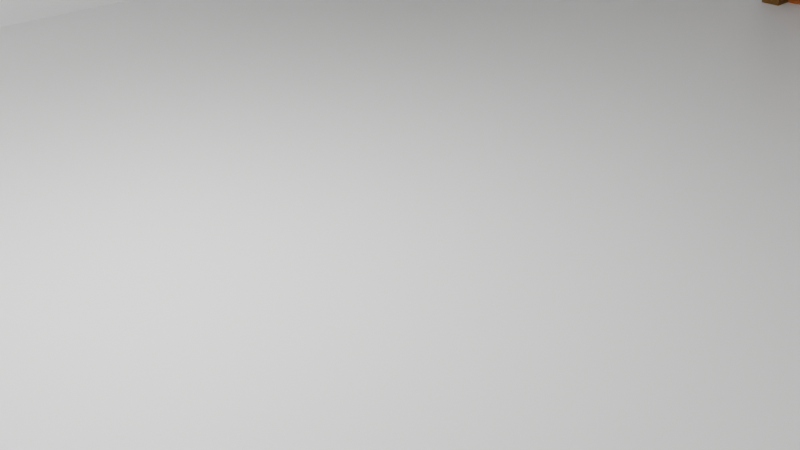# Source: PlayArea_Office_.blend  (saved by Blender 3.0.42; exported with 4.5.12 LTS)
import bpy
from mathutils import Matrix  # noqa: F401  (used for matrix-valued properties, if any)

bpy.ops.wm.read_factory_settings(use_empty=True)
scene = bpy.context.scene
scene.name = 'Scene'

# ---- collections
col_collection = bpy.data.collections.new('Collection'); scene.collection.children.link(col_collection)

# ---- materials (node trees are filled in below, after node groups)
mat_material = bpy.data.materials.new('Material')
mat_material.alpha_threshold = 0.0
mat_material.use_transparent_shadow = False
mat_material.diffuse_color = (1.0, 1.0, 1.0, 1.0)
mat_material.line_color = (0.0, 0.0, 0.0, 1.0)
mat_material_002 = bpy.data.materials.new('Material.002')
mat_material_002.use_raytrace_refraction = True
mat_material_002.use_screen_refraction = True
mat_material_002.thickness_mode = 'SLAB'
mat_material_002.roughness = 0.2687
mat_material_003 = bpy.data.materials.new('Material.003')
mat_material_003.use_raytrace_refraction = True
mat_material_003.use_screen_refraction = True
mat_material_003.thickness_mode = 'SLAB'
mat_material_003.roughness = 0.2687
mat_material_004 = bpy.data.materials.new('Material.004')
mat_material_004.use_raytrace_refraction = True
mat_material_004.use_screen_refraction = True
mat_material_004.thickness_mode = 'SLAB'
mat_material_004.roughness = 0.2687
mat_knob2 = bpy.data.materials.new('Knob2')
mat_knob2.use_transparent_shadow = False
mat_knob2.roughness = 0.5
mat_knob1 = bpy.data.materials.new('Knob1')
mat_knob1.use_transparent_shadow = False
mat_knob1.roughness = 0.5
mat_door = bpy.data.materials.new('Door')
mat_door.use_transparent_shadow = False
mat_door.diffuse_color = (0.305, 0.07036, 0.0, 1.0)
mat_door.roughness = 0.5
mat_door_border = bpy.data.materials.new('Door Border')
mat_door_border.use_transparent_shadow = False
mat_door_border.diffuse_color = (0.1301, 0.05613, 0.0006071, 1.0)
mat_door_border.roughness = 0.5

# ---- material node trees
mat_material.use_nodes = True; mat_material.node_tree.nodes.clear()
_N = mat_material.node_tree.nodes; _L = mat_material.node_tree.links
n0 = _N.new('ShaderNodeOutputMaterial'); n0.name = 'Material Output'; n0.location = (300, 300)
n1 = _N.new('ShaderNodeBsdfPrincipled'); n1.name = 'Principled BSDF'; n1.location = (10, 300)
n1.distribution = 'GGX'
n1.subsurface_method = 'RANDOM_WALK_SKIN'
n1.inputs[2].default_value = 0.4587
n1.inputs[3].default_value = 1.45
n1.inputs[27].default_value = (0.0, 0.0, 0.0, 1.0)
n1.inputs[28].default_value = 1.0
_L.new(n1.outputs[0], n0.inputs[0])
n0.is_active_output = True
mat_material_002.use_nodes = True; mat_material_002.node_tree.nodes.clear()
_N = mat_material_002.node_tree.nodes; _L = mat_material_002.node_tree.links
n0 = _N.new('ShaderNodeOutputMaterial'); n0.name = 'Material Output'; n0.location = (300, 300)
n0.target = 'CYCLES'
n1 = _N.new('ShaderNodeBsdfGlass'); n1.name = 'Glass BSDF'; n1.location = (10, 300)
n1.distribution = 'BECKMANN'
n1.inputs[0].default_value = (1.0, 0.9989, 0.9305, 1.0)
n1.inputs[1].default_value = 0.1101
n1.inputs[2].default_value = 1.45
n2 = _N.new('ShaderNodeOutputMaterial'); n2.name = 'Material Output.001'; n2.location = (0, 0)
n2.target = 'EEVEE'
n3 = _N.new('ShaderNodeMixShader'); n3.name = 'Mix Shader'; n3.location = (0, 0)
n3.label = 'Disable Shadow'
n3.hide = True
n4 = _N.new('ShaderNodeLightPath'); n4.name = 'Light Path'; n4.location = (0, 0)
n4.hide = True
n5 = _N.new('ShaderNodeBsdfTransparent'); n5.name = 'Transparent BSDF'; n5.location = (0, 0)
n5.hide = True
_L.new(n1.outputs[0], n0.inputs[0])
_L.new(n1.outputs[0], n3.inputs[1])
_L.new(n3.outputs[0], n2.inputs[0])
_L.new(n4.outputs[1], n3.inputs[0])
_L.new(n5.outputs[0], n3.inputs[2])
n0.is_active_output = True
mat_material_003.use_nodes = True; mat_material_003.node_tree.nodes.clear()
_N = mat_material_003.node_tree.nodes; _L = mat_material_003.node_tree.links
n0 = _N.new('ShaderNodeOutputMaterial'); n0.name = 'Material Output'; n0.location = (300, 300)
n0.target = 'CYCLES'
n1 = _N.new('ShaderNodeBsdfGlass'); n1.name = 'Glass BSDF'; n1.location = (10, 300)
n1.distribution = 'BECKMANN'
n1.inputs[0].default_value = (1.0, 0.9989, 0.9305, 1.0)
n1.inputs[1].default_value = 0.1101
n1.inputs[2].default_value = 1.45
n2 = _N.new('ShaderNodeOutputMaterial'); n2.name = 'Material Output.001'; n2.location = (0, 0)
n2.target = 'EEVEE'
n3 = _N.new('ShaderNodeMixShader'); n3.name = 'Mix Shader'; n3.location = (0, 0)
n3.label = 'Disable Shadow'
n3.hide = True
n4 = _N.new('ShaderNodeLightPath'); n4.name = 'Light Path'; n4.location = (0, 0)
n4.hide = True
n5 = _N.new('ShaderNodeBsdfTransparent'); n5.name = 'Transparent BSDF'; n5.location = (0, 0)
n5.hide = True
_L.new(n1.outputs[0], n0.inputs[0])
_L.new(n1.outputs[0], n3.inputs[1])
_L.new(n3.outputs[0], n2.inputs[0])
_L.new(n4.outputs[1], n3.inputs[0])
_L.new(n5.outputs[0], n3.inputs[2])
n0.is_active_output = True
mat_material_004.use_nodes = True; mat_material_004.node_tree.nodes.clear()
_N = mat_material_004.node_tree.nodes; _L = mat_material_004.node_tree.links
n0 = _N.new('ShaderNodeOutputMaterial'); n0.name = 'Material Output'; n0.location = (300, 300)
n0.target = 'CYCLES'
n1 = _N.new('ShaderNodeBsdfGlass'); n1.name = 'Glass BSDF'; n1.location = (10, 300)
n1.distribution = 'BECKMANN'
n1.inputs[0].default_value = (1.0, 0.9989, 0.9305, 1.0)
n1.inputs[1].default_value = 0.1101
n1.inputs[2].default_value = 1.45
n2 = _N.new('ShaderNodeOutputMaterial'); n2.name = 'Material Output.001'; n2.location = (0, 0)
n2.target = 'EEVEE'
n3 = _N.new('ShaderNodeMixShader'); n3.name = 'Mix Shader'; n3.location = (0, 0)
n3.label = 'Disable Shadow'
n3.hide = True
n4 = _N.new('ShaderNodeLightPath'); n4.name = 'Light Path'; n4.location = (0, 0)
n4.hide = True
n5 = _N.new('ShaderNodeBsdfTransparent'); n5.name = 'Transparent BSDF'; n5.location = (0, 0)
n5.hide = True
_L.new(n1.outputs[0], n0.inputs[0])
_L.new(n1.outputs[0], n3.inputs[1])
_L.new(n3.outputs[0], n2.inputs[0])
_L.new(n4.outputs[1], n3.inputs[0])
_L.new(n5.outputs[0], n3.inputs[2])
n0.is_active_output = True
mat_knob2.use_nodes = True; mat_knob2.node_tree.nodes.clear()
_N = mat_knob2.node_tree.nodes; _L = mat_knob2.node_tree.links
n0 = _N.new('ShaderNodeBsdfPrincipled'); n0.name = 'Principled BSDF'; n0.location = (10, 300)
n0.distribution = 'GGX'
n0.subsurface_method = 'RANDOM_WALK_SKIN'
n0.inputs[3].default_value = 1.45
n0.inputs[27].default_value = (0.0, 0.0, 0.0, 1.0)
n0.inputs[28].default_value = 1.0
n1 = _N.new('ShaderNodeOutputMaterial'); n1.name = 'Material Output'; n1.location = (300, 300)
n2 = _N.new('ShaderNodeNormalMap'); n2.name = 'Normal Map'; n2.location = (-300, -300)
n2.label = 'Normal/Map'
n2.inputs[0].default_value = 0.0
_L.new(n0.outputs[0], n1.inputs[0])
_L.new(n2.outputs[0], n0.inputs[5])
n1.is_active_output = True
mat_knob1.use_nodes = True; mat_knob1.node_tree.nodes.clear()
_N = mat_knob1.node_tree.nodes; _L = mat_knob1.node_tree.links
n0 = _N.new('ShaderNodeBsdfPrincipled'); n0.name = 'Principled BSDF'; n0.location = (10, 300)
n0.distribution = 'GGX'
n0.subsurface_method = 'RANDOM_WALK_SKIN'
n0.inputs[3].default_value = 1.45
n0.inputs[27].default_value = (0.0, 0.0, 0.0, 1.0)
n0.inputs[28].default_value = 1.0
n1 = _N.new('ShaderNodeOutputMaterial'); n1.name = 'Material Output'; n1.location = (300, 300)
n2 = _N.new('ShaderNodeNormalMap'); n2.name = 'Normal Map'; n2.location = (-300, -300)
n2.label = 'Normal/Map'
n2.inputs[0].default_value = 0.0
_L.new(n0.outputs[0], n1.inputs[0])
_L.new(n2.outputs[0], n0.inputs[5])
n1.is_active_output = True
mat_door.use_nodes = True; mat_door.node_tree.nodes.clear()
_N = mat_door.node_tree.nodes; _L = mat_door.node_tree.links
n0 = _N.new('ShaderNodeBsdfPrincipled'); n0.name = 'Principled BSDF'; n0.location = (10, 300)
n0.distribution = 'GGX'
n0.subsurface_method = 'RANDOM_WALK_SKIN'
n0.inputs[0].default_value = (0.305, 0.07036, 0.0, 1.0)
n0.inputs[3].default_value = 1.45
n0.inputs[27].default_value = (0.0, 0.0, 0.0, 1.0)
n0.inputs[28].default_value = 1.0
n1 = _N.new('ShaderNodeOutputMaterial'); n1.name = 'Material Output'; n1.location = (300, 300)
n2 = _N.new('ShaderNodeNormalMap'); n2.name = 'Normal Map'; n2.location = (-300, -300)
n2.label = 'Normal/Map'
n2.inputs[0].default_value = 0.0
_L.new(n0.outputs[0], n1.inputs[0])
_L.new(n2.outputs[0], n0.inputs[5])
n1.is_active_output = True
mat_door_border.use_nodes = True; mat_door_border.node_tree.nodes.clear()
_N = mat_door_border.node_tree.nodes; _L = mat_door_border.node_tree.links
n0 = _N.new('ShaderNodeBsdfPrincipled'); n0.name = 'Principled BSDF'; n0.location = (10, 300)
n0.distribution = 'GGX'
n0.subsurface_method = 'RANDOM_WALK_SKIN'
n0.inputs[0].default_value = (0.1301, 0.05613, 0.0006071, 1.0)
n0.inputs[3].default_value = 1.45
n0.inputs[27].default_value = (0.0, 0.0, 0.0, 1.0)
n0.inputs[28].default_value = 1.0
n1 = _N.new('ShaderNodeOutputMaterial'); n1.name = 'Material Output'; n1.location = (300, 300)
n2 = _N.new('ShaderNodeNormalMap'); n2.name = 'Normal Map'; n2.location = (-300, -300)
n2.label = 'Normal/Map'
n2.inputs[0].default_value = 0.0
_L.new(n0.outputs[0], n1.inputs[0])
_L.new(n2.outputs[0], n0.inputs[5])
n1.is_active_output = True

# ---- world
world_world = bpy.data.worlds.new('World'); scene.world = world_world
world_world.use_nodes = True; world_world.node_tree.nodes.clear()
_N = world_world.node_tree.nodes; _L = world_world.node_tree.links
n0 = _N.new('ShaderNodeOutputWorld'); n0.name = 'World Output'; n0.location = (300, 300)
n1 = _N.new('ShaderNodeBackground'); n1.name = 'Background'; n1.location = (10, 300)
n1.inputs[0].default_value = (0.05088, 0.05088, 0.05088, 1.0)
_L.new(n1.outputs[0], n0.inputs[0])
n0.is_active_output = True
world_world.color = (0.05088, 0.05088, 0.05088)
world_world.use_sun_shadow = False
world_world.sun_shadow_jitter_overblur = 0.0

# ---- cameras
cam_camera = bpy.data.cameras.new('Camera')
cam_camera.clip_end = 100.0
cam_camera.ortho_scale = 7.314

# ---- lights
light_light = bpy.data.lights.new('Light', 'POINT')
light_light.transmission_factor = 0.0
light_light.energy = 1000.0
light_light.shadow_soft_size = 0.1
light_light.shadow_maximum_resolution = 0.006
light_light.use_absolute_resolution = True

# ---- meshes
me_cube = bpy.data.meshes.new('Cube')
me_cube.from_pydata([(1.0, 1.0, 1.0), (1.0, 1.0, -1.0), (1.0, -1.0, 1.0), (1.0, -1.0, -1.0), (-1.0, 1.0, 1.0), (-1.0, 1.0, -1.0), (-1.0, -1.0, 1.0), (-1.0, -1.0, -1.0), (-1.0, -0.9467, -1.0), (1.0, -0.9467, 1.0), (-1.0, -0.9467, 1.0), (1.0, -0.9467, -1.0), (-1.0, 0.944, 1.0), (1.0, 0.944, -1.0), (-1.0, 0.944, -1.0), (1.0, 0.944, 1.0), (0.9364, 1.0, -1.0), (0.9364, -1.0, 1.0), (0.9364, -1.0, -1.0), (0.9364, 1.0, 1.0), (0.9364, -0.9467, -1.0), (0.9364, -0.9467, 1.0), (0.9364, 0.944, 1.0), (0.9364, 0.944, -1.0), (-0.9272, 1.0, -1.0), (-0.9272, -1.0, 1.0), (-0.9272, -0.9467, -1.0), (-0.9272, 0.944, -1.0), (-0.9272, -1.0, -1.0), (-0.9272, 1.0, 1.0), (-0.9272, -0.9467, 1.0), (-0.9272, 0.944, 1.0), (-1.0, -0.9467, -1.0), (-1.0, -1.0, -1.0), (-0.9272, 1.0, -1.0), (-1.0, 1.0, -1.0), (0.9364, -1.0, -1.0), (1.0, -1.0, -1.0), (1.0, 0.944, -1.0), (1.0, 1.0, -1.0), (-1.0, 0.944, -1.0), (1.0, -0.9467, -1.0), (-0.9272, -0.9467, -1.0), (-0.9272, 0.944, -1.0), (0.9364, 1.0, -1.0), (-0.9272, -1.0, -1.0), (0.9364, -0.9467, -1.0), (0.9364, 0.944, -1.0), (-1.0, -0.9467, -56.39), (-1.0, -1.0, -56.39), (-0.9272, 1.0, -56.39), (-1.0, 1.0, -56.39), (0.9364, -1.0, -56.39), (1.0, -1.0, -56.39), (1.0, 0.944, -56.39), (1.0, 1.0, -56.39), (-1.0, 0.944, -56.39), (1.0, -0.9467, -56.39), (-0.9272, -0.9467, -56.39), (-0.9272, 0.944, -56.39), (0.9364, 1.0, -56.39), (-0.9272, -1.0, -56.39), (0.9364, -0.9467, -56.39), (0.9364, 0.944, -56.39), (-1.0, -1.0, -53.44), (-1.0, -0.9467, -53.44), (1.0, 0.944, -53.44), (1.0, -0.9467, -53.44), (-1.0, 1.0, -53.44), (-1.0, 0.944, -53.44), (-0.9272, 1.0, -53.44), (0.9364, -1.0, -53.44), (1.0, -1.0, -53.44), (0.9364, 1.0, -53.44), (1.0, 1.0, -53.44), (-0.9272, -1.0, -53.44), (-1.0, -1.0, -46.68), (1.0, 0.944, -46.68), (-1.0, 0.944, -46.68), (1.0, -1.0, -46.68), (-1.0, -0.9467, -46.68), (1.0, -0.9467, -46.68), (-1.0, 1.0, -46.68), (-0.9272, 1.0, -46.68), (0.9364, -1.0, -46.68), (0.9364, 1.0, -46.68), (1.0, 1.0, -46.68), (-0.9272, -1.0, -46.68), (-1.0, -1.0, -25.68), (1.0, 0.944, -25.68), (-1.0, 0.944, -25.68), (1.0, -1.0, -25.68), (-1.0, -0.9467, -25.68), (1.0, -0.9467, -25.68), (-1.0, 1.0, -25.68), (-0.9272, 1.0, -25.68), (0.9364, -1.0, -25.68), (0.9364, 1.0, -25.68), (1.0, 1.0, -25.68), (-0.9272, -1.0, -25.68), (-0.9272, -1.0, -25.68), (-1.0, -1.0, -25.68), (1.0, -0.9467, -25.68), (1.0, -1.0, -25.68), (-1.0, 0.944, -25.68), (-1.0, 1.0, -25.68), (0.9364, 1.0, -25.68), (1.0, 1.0, -25.68), (1.0, 0.944, -25.68), (-1.0, -0.9467, -25.68), (0.9364, -0.9467, -25.68), (0.9364, 0.944, -25.68), (0.9364, -1.0, -25.68), (-0.9272, 1.0, -25.68), (-0.9272, -0.9467, -25.68), (-0.9272, 0.944, -25.68), (-1.0, -0.9467, -53.44), (-1.0, -0.9467, -56.39), (-1.0, -1.0, -56.39), (-1.0, 0.944, -56.39), (-1.0, 1.0, -56.39), (-1.0, 1.0, -53.44), (-1.0, -1.0, -53.44), (-1.0, 0.944, -53.44), (0.9974, -0.9467, -53.44), (0.9974, -0.9467, -56.39), (0.9974, -1.0, -56.39), (0.9974, 0.944, -56.39), (0.9974, 1.0, -56.39), (0.9974, 1.0, -53.44), (0.9974, -1.0, -53.44), (0.9974, 0.944, -53.44), (-0.9285, -0.9467, -46.68), (-0.9285, -0.9467, -53.44), (-0.9285, 1.0, -46.68), (-0.9285, 1.0, -53.44), (-0.9285, 0.944, -53.44), (-0.9285, -1.0, -53.44), (-0.9285, -1.0, -46.68), (-0.9285, 0.944, -46.68), (-0.9272, 0.9451, -46.68), (-0.9272, 0.9451, -53.44), (0.9364, 0.9451, -46.68), (0.9364, 0.9451, -53.44), (1.0, 0.9451, -46.68), (1.0, 0.9451, -53.44), (0.9375, -0.9467, -46.68), (0.9375, -0.9467, -53.44), (0.9375, -1.0, -53.44), (0.9375, 0.944, -53.44), (0.9375, 0.944, -46.68), (0.9375, -1.0, -46.68), (0.9364, -0.9481, -46.68), (0.9364, -0.9481, -53.44), (-0.9272, -0.9481, -46.68), (-0.9272, -0.9481, -53.44), (0.9364, 1.0, -46.73), (1.0, 1.0, -46.73), (1.0, 0.944, -46.73), (0.9364, 0.944, -46.73), (1.0, -0.9467, -46.76), (1.0, -1.0, -46.76), (0.9364, -0.9467, -46.76), (0.9364, -1.0, -46.76), (-0.9272, -1.0, -46.86), (-1.0, -1.0, -46.86), (-1.0, -0.9467, -46.86), (-0.9272, -0.9467, -46.86), (-1.0, 0.944, -47.07), (-1.0, 1.0, -47.07), (-0.9272, 1.0, -47.07), (-0.9272, 0.944, -47.07), (-1.0, -0.9467, -56.39), (-1.0, -1.0, -56.39), (-1.0, 0.944, -56.39), (-1.0, 1.0, -56.39), (-1.0, 1.0, -53.44), (-1.0, -1.0, -53.44), (-1.0, 0.944, -53.44), (-1.0, -0.9467, -53.44), (-0.9272, -0.9467, -46.69), (0.9364, -0.9467, -46.69), (0.9364, -1.0, -46.69), (-0.9272, -1.0, -46.69)], [], [(10, 6, 101, 109), (28, 25, 6, 7), (14, 12, 4, 5), (20, 23, 47, 46), (11, 9, 2, 3), (16, 19, 0, 1), (13, 15, 9, 11), (26, 20, 46, 42), (7, 6, 10, 8), (6, 25, 100, 101), (9, 15, 108, 102), (5, 24, 34, 35), (1, 0, 15, 13), (8, 10, 12, 14), (3, 18, 36, 37), (12, 10, 109, 104), (30, 114, 115, 31), (27, 23, 20, 26), (24, 29, 19, 16), (18, 28, 45, 36), (3, 2, 17, 18), (29, 4, 105, 113), (11, 3, 37, 41), (5, 4, 29, 24), (7, 8, 32, 33), (14, 5, 35, 40), (31, 115, 111, 22), (22, 31, 30, 21), (18, 17, 25, 28), (21, 110, 114, 30), (70, 73, 60, 50), (72, 71, 52, 53), (68, 70, 50, 51), (68, 51, 175, 176), (65, 179, 178, 69), (66, 67, 57, 54), (27, 26, 42, 43), (23, 27, 43, 47), (28, 7, 33, 45), (1, 13, 38, 39), (8, 14, 40, 32), (16, 1, 39, 44), (13, 11, 41, 38), (24, 16, 44, 34), (62, 57, 53, 52), (63, 54, 57, 62), (60, 55, 54, 63), (50, 60, 63, 59), (58, 62, 52, 61), (48, 58, 61, 49), (56, 59, 58, 48), (51, 50, 59, 56), (73, 74, 55, 60), (74, 66, 54, 55), (71, 75, 61, 52), (56, 48, 172, 174), (67, 72, 53, 57), (75, 64, 49, 61), (87, 76, 64, 75), (79, 72, 148, 151), (69, 136, 133, 65), (71, 84, 152, 153), (86, 77, 66, 74), (83, 140, 142, 85), (67, 66, 149, 147), (76, 138, 132, 80), (68, 135, 136, 69), (82, 83, 70, 68), (79, 84, 71, 72), (85, 86, 144, 142), (91, 96, 84, 79), (94, 95, 83, 82), (90, 94, 82, 78), (88, 92, 80, 76), (97, 98, 86, 85), (98, 89, 77, 86), (93, 91, 79, 81), (99, 88, 76, 87), (45, 33, 88, 99), (41, 37, 91, 93), (32, 40, 90, 92), (36, 45, 99, 96), (39, 38, 89, 98), (44, 39, 98, 97), (38, 41, 93, 89), (33, 32, 92, 88), (40, 35, 94, 90), (35, 34, 95, 94), (37, 36, 96, 91), (34, 44, 97, 95), (100, 164, 167, 114), (115, 114, 109, 104), (115, 171, 170, 113), (107, 106, 156, 157), (108, 102, 110, 111), (103, 102, 160, 161), (106, 111, 115, 113), (110, 112, 182, 181), (17, 2, 103, 112), (2, 9, 102, 103), (25, 17, 112, 100), (15, 0, 107, 108), (22, 111, 110, 21), (19, 29, 113, 106), (4, 12, 104, 105), (0, 19, 106, 107), (173, 126, 130, 177), (179, 124, 131, 178), (178, 131, 129, 176), (48, 49, 173, 172), (64, 177, 179, 65), (49, 64, 177, 173), (69, 178, 176, 68), (51, 56, 174, 175), (131, 127, 128, 129), (130, 126, 125, 124), (124, 125, 127, 131), (175, 128, 127, 174), (172, 125, 126, 173), (177, 130, 124, 179), (176, 129, 128, 175), (174, 127, 125, 172), (132, 133, 136, 139), (138, 137, 133, 132), (139, 136, 135, 134), (80, 132, 139, 78), (65, 133, 137, 64), (78, 139, 134, 82), (82, 134, 135, 68), (64, 137, 138, 76), (82, 68, 176, 178, 179, 177, 64, 76, 80, 78), (142, 144, 145, 143), (140, 141, 143, 142), (73, 70, 141, 143), (86, 74, 145, 144), (70, 83, 140, 141), (74, 73, 143, 145), (146, 151, 148, 147), (150, 149, 147, 146), (66, 77, 150, 149), (77, 150, 146, 81), (81, 79, 151, 146), (72, 67, 147, 148), (152, 153, 155, 154), (75, 71, 153, 155), (87, 75, 155, 154), (84, 152, 154, 87), (85, 86, 74, 129, 73, 70, 68, 176, 83), (86, 77, 81, 79, 72, 67, 66, 145, 144), (87, 75, 64, 177, 130, 71, 84), (157, 156, 159, 158), (106, 156, 159, 111), (108, 107, 157, 158), (111, 159, 158, 108), (160, 162, 163, 161), (112, 103, 161, 163), (102, 160, 162, 110), (110, 162, 163, 112), (167, 166, 165, 164), (114, 167, 166, 109), (101, 100, 164, 165), (109, 101, 165, 166), (170, 169, 168, 171), (105, 104, 168, 169), (104, 168, 171, 115), (113, 105, 169, 170), (117, 118, 173, 172), (119, 117, 172, 174), (120, 119, 174, 175), (121, 120, 175, 176), (118, 122, 177, 173), (116, 123, 178, 179), (122, 116, 179, 177), (123, 121, 176, 178), (118, 122, 116, 123, 121, 120, 119, 117), (181, 182, 183, 180), (114, 110, 181, 180), (100, 114, 180, 183), (112, 100, 183, 182), (17, 25, 6, 10, 12, 4, 29, 19, 0, 15, 9, 2), (15, 0, 19), (29, 22, 19), (22, 15, 19), (9, 15, 22), (10, 6, 25), (9, 22, 21), (22, 29, 31), (30, 31, 12), (30, 12, 10), (2, 9, 21), (30, 17, 21), (17, 2, 21), (4, 12, 31), (29, 4, 31), (17, 30, 25), (30, 10, 25)])
_uv = me_cube.uv_layers.new(name='UVMap')
_uv.uv.foreach_set('vector', [0.625, 0.006667, 0.625, 0.0, 0.625, 0.0, 0.625, 0.006667, 0.375, 0.9909, 0.625, 0.9909, 0.625, 1.0, 0.375, 1.0, 0.375, 0.243, 0.625, 0.243, 0.625, 0.25, 0.375, 0.25, 0.367, 0.7433, 0.367, 0.507, 0.367, 0.507, 0.367, 0.7433, 0.375, 0.7433, 0.625, 0.7433, 0.625, 0.75, 0.375, 0.75, 0.375, 0.492, 0.625, 0.492, 0.625, 0.5, 0.375, 0.5, 0.375, 0.507, 0.625, 0.507, 0.625, 0.7433, 0.375, 0.7433, 0.1341, 0.7433, 0.367, 0.7433, 0.367, 0.7433, 0.1341, 0.7433, 0.375, 0.0, 0.625, 0.0, 0.625, 0.006667, 0.375, 0.006667, 0.625, 1.0, 0.625, 0.9909, 0.625, 0.9909, 0.625, 1.0, 0.625, 0.7433, 0.625, 0.507, 0.625, 0.507, 0.625, 0.7433, 0.375, 0.25, 0.375, 0.2591, 0.375, 0.2591, 0.375, 0.25, 0.375, 0.5, 0.625, 0.5, 0.625, 0.507, 0.375, 0.507, 0.375, 0.006667, 0.625, 0.006667, 0.625, 0.243, 0.375, 0.243, 0.375, 0.75, 0.375, 0.758, 0.375, 0.758, 0.375, 0.75, 0.625, 0.243, 0.625, 0.006667, 0.625, 0.006667, 0.625, 0.243, 0.8659, 0.7433, 0.8659, 0.7433, 0.8659, 0.507, 0.8659, 0.507, 0.1341, 0.507, 0.367, 0.507, 0.367, 0.7433, 0.1341, 0.7433, 0.375, 0.2591, 0.625, 0.2591, 0.625, 0.492, 0.375, 0.492, 0.375, 0.758, 0.375, 0.9909, 0.375, 0.9909, 0.375, 0.758, 0.375, 0.75, 0.625, 0.75, 0.625, 0.758, 0.375, 0.758, 0.625, 0.2591, 0.625, 0.25, 0.625, 0.25, 0.625, 0.2591, 0.375, 0.7433, 0.375, 0.75, 0.375, 0.75, 0.375, 0.7433, 0.375, 0.25, 0.625, 0.25, 0.625, 0.2591, 0.375, 0.2591, 0.375, 0.0, 0.375, 0.006667, 0.375, 0.006667, 0.375, 0.0, 0.375, 0.243, 0.375, 0.25, 0.375, 0.25, 0.375, 0.243, 0.8659, 0.507, 0.8659, 0.507, 0.633, 0.507, 0.633, 0.507, 0.633, 0.507, 0.8659, 0.507, 0.8659, 0.7433, 0.633, 0.7433, 0.375, 0.758, 0.625, 0.758, 0.625, 0.9909, 0.375, 0.9909, 0.633, 0.7433, 0.633, 0.7433, 0.8659, 0.7433, 0.8659, 0.7433, 0.375, 0.2591, 0.375, 0.492, 0.375, 0.492, 0.375, 0.2591, 0.375, 0.75, 0.375, 0.758, 0.375, 0.758, 0.375, 0.75, 0.375, 0.25, 0.375, 0.2591, 0.375, 0.2591, 0.375, 0.25, 0.0, 0.0, 0.0, 0.0, 0.0, 0.0, 0.0, 0.0, 0.375, 0.006667, 0.375, 0.006667, 0.375, 0.243, 0.375, 0.243, 0.375, 0.507, 0.375, 0.7433, 0.375, 0.7433, 0.375, 0.507, 0.1341, 0.507, 0.1341, 0.7433, 0.1341, 0.7433, 0.1341, 0.507, 0.367, 0.507, 0.1341, 0.507, 0.1341, 0.507, 0.367, 0.507, 0.375, 0.9909, 0.375, 1.0, 0.375, 1.0, 0.375, 0.9909, 0.375, 0.5, 0.375, 0.507, 0.375, 0.507, 0.375, 0.5, 0.375, 0.006667, 0.375, 0.243, 0.375, 0.243, 0.375, 0.006667, 0.375, 0.492, 0.375, 0.5, 0.375, 0.5, 0.375, 0.492, 0.375, 0.507, 0.375, 0.7433, 0.375, 0.7433, 0.375, 0.507, 0.375, 0.2591, 0.375, 0.492, 0.375, 0.492, 0.375, 0.2591, 0.367, 0.7433, 0.375, 0.7433, 0.375, 0.75, 0.367, 0.75, 0.367, 0.507, 0.375, 0.507, 0.375, 0.7433, 0.367, 0.7433, 0.367, 0.5, 0.375, 0.5, 0.375, 0.507, 0.367, 0.507, 0.1341, 0.5, 0.367, 0.5, 0.367, 0.507, 0.1341, 0.507, 0.1341, 0.7433, 0.367, 0.7433, 0.367, 0.75, 0.1341, 0.75, 0.125, 0.7433, 0.1341, 0.7433, 0.1341, 0.75, 0.125, 0.75, 0.125, 0.507, 0.1341, 0.507, 0.1341, 0.7433, 0.125, 0.7433, 0.125, 0.5, 0.1341, 0.5, 0.1341, 0.507, 0.125, 0.507, 0.375, 0.492, 0.375, 0.5, 0.375, 0.5, 0.375, 0.492, 0.375, 0.5, 0.375, 0.507, 0.375, 0.507, 0.375, 0.5, 0.375, 0.758, 0.375, 0.9909, 0.375, 0.9909, 0.375, 0.758, 0.125, 0.507, 0.125, 0.7433, 0.125, 0.7433, 0.125, 0.507, 0.375, 0.7433, 0.375, 0.75, 0.375, 0.75, 0.375, 0.7433, 0.375, 0.9909, 0.375, 1.0, 0.375, 1.0, 0.375, 0.9909, 0.375, 0.9909, 0.375, 1.0, 0.375, 1.0, 0.375, 0.9909, 0.375, 0.75, 0.375, 0.75, 0.375, 0.75, 0.375, 0.75, 0.375, 0.243, 0.375, 0.243, 0.375, 0.006667, 0.375, 0.006667, 0.375, 0.758, 0.375, 0.758, 0.375, 0.758, 0.375, 0.758, 0.375, 0.5, 0.375, 0.507, 0.375, 0.507, 0.375, 0.5, 0.0, 0.0, 0.0, 0.0, 0.0, 0.0, 0.0, 0.0, 0.375, 0.7433, 0.375, 0.507, 0.375, 0.507, 0.375, 0.7433, 0.375, 0.0, 0.375, 0.0, 0.375, 0.006667, 0.375, 0.006667, 0.375, 0.25, 0.375, 0.25, 0.375, 0.243, 0.375, 0.243, 0.375, 0.25, 0.375, 0.2591, 0.375, 0.2591, 0.375, 0.25, 0.375, 0.75, 0.375, 0.758, 0.375, 0.758, 0.375, 0.75, 0.375, 0.492, 0.375, 0.5, 0.375, 0.5, 0.375, 0.492, 0.375, 0.75, 0.375, 0.758, 0.375, 0.758, 0.375, 0.75, 0.375, 0.25, 0.375, 0.2591, 0.375, 0.2591, 0.375, 0.25, 0.375, 0.243, 0.375, 0.25, 0.375, 0.25, 0.375, 0.243, 0.375, 0.0, 0.375, 0.006667, 0.375, 0.006667, 0.375, 0.0, 0.375, 0.492, 0.375, 0.5, 0.375, 0.5, 0.375, 0.492, 0.375, 0.5, 0.375, 0.507, 0.375, 0.507, 0.375, 0.5, 0.375, 0.7433, 0.375, 0.75, 0.375, 0.75, 0.375, 0.7433, 0.375, 0.9909, 0.375, 1.0, 0.375, 1.0, 0.375, 0.9909, 0.375, 0.9909, 0.375, 1.0, 0.375, 1.0, 0.375, 0.9909, 0.375, 0.7433, 0.375, 0.75, 0.375, 0.75, 0.375, 0.7433, 0.375, 0.006667, 0.375, 0.243, 0.375, 0.243, 0.375, 0.006667, 0.375, 0.758, 0.375, 0.9909, 0.375, 0.9909, 0.375, 0.758, 0.375, 0.5, 0.375, 0.507, 0.375, 0.507, 0.375, 0.5, 0.375, 0.492, 0.375, 0.5, 0.375, 0.5, 0.375, 0.492, 0.375, 0.507, 0.375, 0.7433, 0.375, 0.7433, 0.375, 0.507, 0.375, 0.0, 0.375, 0.006667, 0.375, 0.006667, 0.375, 0.0, 0.375, 0.243, 0.375, 0.25, 0.375, 0.25, 0.375, 0.243, 0.375, 0.25, 0.375, 0.2591, 0.375, 0.2591, 0.375, 0.25, 0.375, 0.75, 0.375, 0.758, 0.375, 0.758, 0.375, 0.75, 0.375, 0.2591, 0.375, 0.492, 0.375, 0.492, 0.375, 0.2591, 0.8659, 0.75, 0.8659, 0.75, 0.8659, 0.7433, 0.8659, 0.7433, 0.8659, 0.507, 0.8659, 0.7433, 0.875, 0.7433, 0.875, 0.507, 0.8659, 0.507, 0.8659, 0.507, 0.8659, 0.5, 0.8659, 0.5, 0.625, 0.5, 0.625, 0.492, 0.625, 0.492, 0.625, 0.5, 0.625, 0.507, 0.625, 0.7433, 0.633, 0.7433, 0.633, 0.507, 0.625, 0.75, 0.625, 0.7433, 0.625, 0.7433, 0.625, 0.75, 0.633, 0.5, 0.633, 0.507, 0.8659, 0.507, 0.8659, 0.5, 0.633, 0.7433, 0.633, 0.75, 0.633, 0.75, 0.633, 0.7433, 0.625, 0.758, 0.625, 0.75, 0.625, 0.75, 0.625, 0.758, 0.625, 0.75, 0.625, 0.7433, 0.625, 0.7433, 0.625, 0.75, 0.625, 0.9909, 0.625, 0.758, 0.625, 0.758, 0.625, 0.9909, 0.625, 0.507, 0.625, 0.5, 0.625, 0.5, 0.625, 0.507, 0.633, 0.507, 0.633, 0.507, 0.633, 0.7433, 0.633, 0.7433, 0.625, 0.492, 0.625, 0.2591, 0.625, 0.2591, 0.625, 0.492, 0.625, 0.25, 0.625, 0.243, 0.625, 0.243, 0.625, 0.25, 0.625, 0.5, 0.625, 0.492, 0.625, 0.492, 0.625, 0.5, 0.375, 1.0, 0.375, 1.0, 0.375, 1.0, 0.375, 1.0, 0.375, 0.006667, 0.375, 0.006667, 0.375, 0.243, 0.375, 0.243, 0.375, 0.243, 0.375, 0.243, 0.375, 0.25, 0.375, 0.25, 0.125, 0.7433, 0.125, 0.75, 0.125, 0.75, 0.125, 0.7433, 0.375, 0.0, 0.375, 0.0, 0.375, 0.006667, 0.375, 0.006667, 0.0, 0.0, 0.0, 0.0, 0.0, 0.0, 0.0, 0.0, 0.375, 0.243, 0.375, 0.243, 0.375, 0.25, 0.375, 0.25, 0.125, 0.5, 0.125, 0.507, 0.125, 0.507, 0.125, 0.5, 0.375, 0.243, 0.375, 0.243, 0.375, 0.25, 0.375, 0.25, 0.375, 0.0, 0.375, 0.0, 0.375, 0.006667, 0.375, 0.006667, 0.375, 0.006667, 0.375, 0.006667, 0.375, 0.243, 0.375, 0.243, 0.125, 0.5, 0.125, 0.5, 0.125, 0.507, 0.125, 0.507, 0.125, 0.7433, 0.125, 0.7433, 0.125, 0.75, 0.125, 0.75, 0.375, 0.0, 0.375, 0.0, 0.375, 0.006667, 0.375, 0.006667, 0.375, 0.25, 0.375, 0.25, 0.375, 0.25, 0.375, 0.25, 0.125, 0.507, 0.125, 0.507, 0.125, 0.7433, 0.125, 0.7433, 0.375, 0.006667, 0.375, 0.006667, 0.375, 0.243, 0.375, 0.243, 0.375, 0.0, 0.375, 0.0, 0.375, 0.006667, 0.375, 0.006667, 0.375, 0.243, 0.375, 0.243, 0.375, 0.25, 0.375, 0.25, 0.0, 0.0, 0.0, 0.0, 0.0, 0.0, 0.0, 0.0, 0.375, 0.006667, 0.375, 0.006667, 0.375, 0.0, 0.375, 0.0, 0.375, 0.243, 0.375, 0.243, 0.375, 0.25, 0.375, 0.25, 0.375, 0.25, 0.375, 0.25, 0.375, 0.25, 0.375, 0.25, 0.375, 1.0, 0.375, 1.0, 0.375, 1.0, 0.375, 1.0, 0.0, 0.0, 0.0, 0.0, 0.0, 0.0, 0.0, 0.0, 0.0, 0.0, 0.0, 0.0, 0.0, 0.0, 0.0, 0.0, 0.0, 0.0, 0.0, 0.0, 0.375, 0.492, 0.375, 0.5, 0.375, 0.5, 0.375, 0.492, 0.375, 0.2591, 0.375, 0.2591, 0.375, 0.492, 0.375, 0.492, 0.375, 0.492, 0.375, 0.2591, 0.375, 0.2591, 0.375, 0.492, 0.375, 0.5, 0.375, 0.5, 0.375, 0.5, 0.375, 0.5, 0.375, 0.2591, 0.375, 0.2591, 0.375, 0.2591, 0.375, 0.2591, 0.375, 0.5, 0.375, 0.492, 0.375, 0.492, 0.375, 0.5, 0.375, 0.7433, 0.375, 0.75, 0.375, 0.75, 0.375, 0.7433, 0.375, 0.507, 0.375, 0.507, 0.375, 0.7433, 0.375, 0.7433, 0.375, 0.507, 0.375, 0.507, 0.375, 0.507, 0.375, 0.507, 0.0, 0.0, 0.0, 0.0, 0.0, 0.0, 0.0, 0.0, 0.375, 0.7433, 0.375, 0.75, 0.375, 0.75, 0.375, 0.7433, 0.375, 0.75, 0.375, 0.7433, 0.375, 0.7433, 0.375, 0.75, 0.375, 0.758, 0.375, 0.758, 0.375, 0.9909, 0.375, 0.9909, 0.375, 0.9909, 0.375, 0.758, 0.375, 0.758, 0.375, 0.9909, 0.375, 0.9909, 0.375, 0.9909, 0.375, 0.9909, 0.375, 0.9909, 0.0, 0.0, 0.0, 0.0, 0.0, 0.0, 0.0, 0.0, 0.0, 0.0, 0.375, 0.5, 0.375, 0.5, 0.0, 0.0, 0.375, 0.492, 0.375, 0.2591, 0.375, 0.25, 0.375, 0.25, 0.0, 0.0, 0.0, 0.0, 0.0, 0.0, 0.0, 0.0, 0.0, 0.0, 0.0, 0.0, 0.0, 0.0, 0.0, 0.0, 0.0, 0.0, 0.0, 0.0, 0.0, 0.0, 0.0, 0.0, 0.0, 0.0, 0.0, 0.0, 0.0, 0.0, 0.0, 0.0, 0.0, 0.0, 0.625, 0.5, 0.633, 0.5, 0.633, 0.507, 0.625, 0.507, 0.633, 0.5, 0.633, 0.5, 0.633, 0.507, 0.633, 0.507, 0.625, 0.507, 0.625, 0.5, 0.625, 0.5, 0.625, 0.507, 0.633, 0.507, 0.633, 0.507, 0.625, 0.507, 0.625, 0.507, 0.625, 0.7433, 0.633, 0.7433, 0.633, 0.75, 0.625, 0.75, 0.625, 0.758, 0.625, 0.75, 0.625, 0.75, 0.625, 0.758, 0.625, 0.7433, 0.625, 0.7433, 0.633, 0.7433, 0.633, 0.7433, 0.633, 0.7433, 0.633, 0.7433, 0.633, 0.75, 0.633, 0.75, 0.8659, 0.7433, 0.875, 0.7433, 0.875, 0.75, 0.8659, 0.75, 0.8659, 0.7433, 0.8659, 0.7433, 0.875, 0.7433, 0.875, 0.7433, 0.625, 1.0, 0.625, 0.9909, 0.625, 0.9909, 0.625, 1.0, 0.625, 0.006667, 0.625, 0.0, 0.625, 0.0, 0.625, 0.006667, 0.8659, 0.5, 0.875, 0.5, 0.875, 0.507, 0.8659, 0.507, 0.625, 0.25, 0.625, 0.243, 0.625, 0.243, 0.625, 0.25, 0.875, 0.507, 0.875, 0.507, 0.8659, 0.507, 0.8659, 0.507, 0.625, 0.2591, 0.625, 0.25, 0.625, 0.25, 0.625, 0.2591, 0.0, 0.0, 0.0, 0.0, 0.0, 0.0, 0.0, 0.0, 0.0, 0.0, 0.0, 0.0, 0.0, 0.0, 0.0, 0.0, 0.0, 0.0, 0.0, 0.0, 0.0, 0.0, 0.0, 0.0, 0.0, 0.0, 0.0, 0.0, 0.0, 0.0, 0.0, 0.0, 0.0, 0.0, 0.0, 0.0, 0.0, 0.0, 0.0, 0.0, 0.0, 0.0, 0.0, 0.0, 0.0, 0.0, 0.0, 0.0, 0.0, 0.0, 0.0, 0.0, 0.0, 0.0, 0.0, 0.0, 0.0, 0.0, 0.0, 0.0, 0.0, 0.0, 0.0, 0.0, 0.0, 0.0, 0.0, 0.0, 0.0, 0.0, 0.0, 0.0, 0.0, 0.0, 0.0, 0.0, 0.0, 0.0, 0.0, 0.0, 0.633, 0.7433, 0.633, 0.75, 0.8659, 0.75, 0.8659, 0.7433, 0.8659, 0.7433, 0.633, 0.7433, 0.633, 0.7433, 0.8659, 0.7433, 0.8659, 0.75, 0.8659, 0.7433, 0.8659, 0.7433, 0.8659, 0.75, 0.625, 0.758, 0.625, 0.9909, 0.625, 0.9909, 0.625, 0.758, 0.0, 0.0, 0.0, 0.0, 0.0, 0.0, 0.0, 0.0, 0.0, 0.0, 0.0, 0.0, 0.0, 0.0, 0.0, 0.0, 0.0, 0.0, 0.0, 0.0, 0.0, 0.0, 0.0, 0.0, 0.0, 0.0, 0.0, 0.0, 0.0, 0.0, 0.0, 0.0, 0.0, 0.0, 0.0, 0.0, 0.0, 0.0, 0.0, 0.0, 0.0, 0.0, 0.0, 0.0, 0.0, 0.0, 0.0, 0.0, 0.0, 0.0, 0.0, 0.0, 0.0, 0.0, 0.0, 0.0, 0.0, 0.0, 0.0, 0.0, 0.0, 0.0, 0.0, 0.0, 0.0, 0.0, 0.0, 0.0, 0.0, 0.0, 0.0, 0.0, 0.0, 0.0, 0.0, 0.0, 0.0, 0.0, 0.0, 0.0, 0.0, 0.0, 0.0, 0.0, 0.0, 0.0, 0.0, 0.0, 0.0, 0.0, 0.0, 0.0, 0.0, 0.0, 0.0, 0.0, 0.0, 0.0, 0.0, 0.0, 0.0, 0.0, 0.0, 0.0, 0.0, 0.0, 0.0, 0.0, 0.0, 0.0, 0.0, 0.0, 0.0, 0.0, 0.0, 0.0, 0.0, 0.0, 0.0, 0.0])
me_cube.materials.append(mat_material)
me_cube.use_remesh_preserve_volume = False
me_cube.use_remesh_preserve_attributes = False
me_cube.use_mirror_vertex_groups = False
me_cube.update()
me_cube_001 = bpy.data.meshes.new('Cube.001')
me_cube_001.from_pydata([(-1.0, -1.0, -1.0), (-1.0, -1.0, 1.0), (-1.0, 1.0, -1.0), (-1.0, 1.0, 1.0), (1.0, -1.0, -1.0), (1.0, -1.0, 1.0), (1.0, 1.0, -1.0), (1.0, 1.0, 1.0)], [], [(0, 1, 3, 2), (2, 3, 7, 6), (6, 7, 5, 4), (4, 5, 1, 0), (2, 6, 4, 0), (7, 3, 1, 5)])
_uv = me_cube_001.uv_layers.new(name='UVMap')
_uv.uv.foreach_set('vector', [0.375, 0.0, 0.625, 0.0, 0.625, 0.25, 0.375, 0.25, 0.375, 0.25, 0.625, 0.25, 0.625, 0.5, 0.375, 0.5, 0.375, 0.5, 0.625, 0.5, 0.625, 0.75, 0.375, 0.75, 0.375, 0.75, 0.625, 0.75, 0.625, 1.0, 0.375, 1.0, 0.125, 0.5, 0.375, 0.5, 0.375, 0.75, 0.125, 0.75, 0.625, 0.5, 0.875, 0.5, 0.875, 0.75, 0.625, 0.75])
me_cube_001.materials.append(mat_material_002)
me_cube_001.use_remesh_fix_poles = True
me_cube_001.use_remesh_preserve_attributes = False
me_cube_001.update()
me_cube_002 = bpy.data.meshes.new('Cube.002')
me_cube_002.from_pydata([(-1.0, -1.0, -1.0), (-1.0, -1.0, 1.0), (-1.0, 1.0, -1.0), (-1.0, 1.0, 1.0), (1.0, -1.0, -1.0), (1.0, -1.0, 1.0), (1.0, 1.0, -1.0), (1.0, 1.0, 1.0)], [], [(0, 1, 3, 2), (2, 3, 7, 6), (6, 7, 5, 4), (4, 5, 1, 0), (2, 6, 4, 0), (7, 3, 1, 5)])
_uv = me_cube_002.uv_layers.new(name='UVMap')
_uv.uv.foreach_set('vector', [0.375, 0.0, 0.625, 0.0, 0.625, 0.25, 0.375, 0.25, 0.375, 0.25, 0.625, 0.25, 0.625, 0.5, 0.375, 0.5, 0.375, 0.5, 0.625, 0.5, 0.625, 0.75, 0.375, 0.75, 0.375, 0.75, 0.625, 0.75, 0.625, 1.0, 0.375, 1.0, 0.125, 0.5, 0.375, 0.5, 0.375, 0.75, 0.125, 0.75, 0.625, 0.5, 0.875, 0.5, 0.875, 0.75, 0.625, 0.75])
me_cube_002.materials.append(mat_material_003)
me_cube_002.use_remesh_fix_poles = True
me_cube_002.use_remesh_preserve_attributes = False
me_cube_002.update()
me_cube_003 = bpy.data.meshes.new('Cube.003')
me_cube_003.from_pydata([(-1.0, -1.0, -1.0), (-1.0, -1.0, 1.0), (-1.0, 1.0, -1.0), (-1.0, 1.0, 1.0), (1.0, -1.0, -1.0), (1.0, -1.0, 1.0), (1.0, 1.0, -1.0), (1.0, 1.0, 1.0)], [], [(0, 1, 3, 2), (2, 3, 7, 6), (6, 7, 5, 4), (4, 5, 1, 0), (2, 6, 4, 0), (7, 3, 1, 5)])
_uv = me_cube_003.uv_layers.new(name='UVMap')
_uv.uv.foreach_set('vector', [0.375, 0.0, 0.625, 0.0, 0.625, 0.25, 0.375, 0.25, 0.375, 0.25, 0.625, 0.25, 0.625, 0.5, 0.375, 0.5, 0.375, 0.5, 0.625, 0.5, 0.625, 0.75, 0.375, 0.75, 0.375, 0.75, 0.625, 0.75, 0.625, 1.0, 0.375, 1.0, 0.125, 0.5, 0.375, 0.5, 0.375, 0.75, 0.125, 0.75, 0.625, 0.5, 0.875, 0.5, 0.875, 0.75, 0.625, 0.75])
me_cube_003.materials.append(mat_material_004)
me_cube_003.use_remesh_fix_poles = True
me_cube_003.use_remesh_preserve_attributes = False
me_cube_003.update()
me_cube_004 = bpy.data.meshes.new('Cube.004')
me_cube_004.from_pydata([(-1.0, -1.0, -2.303), (-1.0, -1.0, 2.303), (-1.0, 1.0, -2.303), (-1.0, 1.0, 2.303), (1.0, -1.0, -2.303), (1.0, -1.0, 2.303), (1.0, 1.0, -2.303), (1.0, 1.0, 2.303)], [], [(0, 1, 3, 2), (2, 3, 7, 6), (6, 7, 5, 4), (4, 5, 1, 0), (2, 6, 4, 0), (7, 3, 1, 5)])
me_cube_004.polygons.foreach_set('use_smooth', [True] * 6)
_k = set([(0, 1), (0, 2), (0, 4), (1, 3), (1, 5), (2, 3), (2, 6), (3, 7), (4, 5), (4, 6), (5, 7), (6, 7)])
me_cube_004.attributes.new('sharp_edge', 'BOOLEAN', 'EDGE').data.foreach_set('value', [ (min(e.vertices), max(e.vertices)) in _k for e in me_cube_004.edges])
_uv = me_cube_004.uv_layers.new(name='UVMap')
_uv.uv.foreach_set('vector', [0.375, 0.0, 0.625, 0.0, 0.625, 0.25, 0.375, 0.25, 0.375, 0.25, 0.625, 0.25, 0.625, 0.5, 0.375, 0.5, 0.375, 0.5, 0.625, 0.5, 0.625, 0.75, 0.375, 0.75, 0.375, 0.75, 0.625, 0.75, 0.625, 1.0, 0.375, 1.0, 0.125, 0.5, 0.375, 0.5, 0.375, 0.75, 0.125, 0.75, 0.625, 0.5, 0.875, 0.5, 0.875, 0.75, 0.625, 0.75])
me_cube_004.materials.append(mat_knob2)
me_cube_004.use_remesh_fix_poles = True
me_cube_004.use_remesh_preserve_attributes = False
me_cube_004.update()
me_cube_004.normals_split_custom_set([tuple(v) for v in zip(*[iter([-1.0, 0.0, 0.0, -1.0, 0.0, 0.0, -1.0, 0.0, 0.0, -1.0, 0.0, 0.0, 0.0, 1.0, 0.0, 0.0, 1.0, 0.0, 0.0, 1.0, 0.0, 0.0, 1.0, 0.0, 1.0, 0.0, 0.0, 1.0, 0.0, 0.0, 1.0, 0.0, 0.0, 1.0, 0.0, 0.0, 0.0, -1.0, 0.0, 0.0, -1.0, 0.0, 0.0, -1.0, 0.0, 0.0, -1.0, 0.0, 0.0, 0.0, -1.0, 0.0, 0.0, -1.0, 0.0, 0.0, -1.0, 0.0, 0.0, -1.0, 0.0, 0.0, 1.0, 0.0, 0.0, 1.0, 0.0, 0.0, 1.0, 0.0, 0.0, 1.0])] * 3)])
me_cube_005 = bpy.data.meshes.new('Cube.005')
me_cube_005.from_pydata([(-1.0, -1.0, -1.0), (-1.0, -1.0, 1.0), (-1.0, 1.0, -1.0), (-1.0, 1.0, 1.0), (1.0, -1.0, -1.0), (1.0, -1.0, 1.0), (1.0, 1.0, -1.0), (1.0, 1.0, 1.0), (3.193, -3.112, -1.0), (3.193, -3.112, 1.0), (3.193, -3.112, -1.0), (3.193, -3.112, 1.0), (3.193, -4.54, -1.0), (3.193, -4.54, 1.0), (-1.0, -1.0, -1.0), (-1.0, -1.0, 1.0), (3.193, -3.112, -1.0), (3.193, -3.112, 1.0), (3.193, -3.112, -1.0), (3.193, -3.112, 1.0), (3.193, -4.54, -1.0), (3.193, -4.54, 1.0), (-1.0, -1.0, -1.0), (-1.0, -1.0, 1.0), (1.0, -1.0, -1.0), (1.0, -1.0, 1.0), (-1.0, -2.617, -1.0), (-1.0, -2.617, 1.0), (1.0, -2.617, -1.0), (1.0, -2.617, 1.0), (1.0, -1.0, -1.0), (1.0, -2.617, -1.0), (1.0, -1.0, -1.0), (1.0, -1.0, 1.0), (1.0, -2.617, -1.0), (1.0, -2.617, 1.0), (21.6, -1.0, -1.0), (21.6, -1.0, 1.0), (21.6, -2.617, -1.0), (21.6, -2.617, 1.0)], [], [(0, 1, 3, 2), (2, 3, 7, 6), (1, 0, 14, 15), (2, 6, 4, 0), (7, 3, 1, 5), (7, 5, 4, 6), (1, 0, 22, 23), (25, 23, 27, 29), (5, 1, 23, 25), (4, 5, 25, 24), (0, 4, 24, 22), (27, 26, 28, 29), (23, 22, 26, 27), (28, 24, 32, 34), (22, 24, 28, 26), (28, 24, 30, 31), (32, 33, 37, 36), (25, 29, 35, 33), (29, 28, 34, 35), (24, 25, 33, 32), (36, 37, 39, 38), (34, 32, 36, 38), (35, 34, 38, 39), (33, 35, 39, 37)])
me_cube_005.polygons.foreach_set('use_smooth', [True] * 24)
_k = set([(0, 1), (0, 2), (0, 4), (1, 3), (2, 3), (2, 6), (3, 7), (4, 5), (4, 6), (5, 7), (6, 7), (22, 23), (22, 24), (22, 26), (23, 27), (24, 28), (26, 27), (26, 28), (27, 29), (28, 29), (32, 33), (32, 34), (32, 36), (33, 37), (34, 35), (34, 38), (35, 39), (36, 37), (36, 38), (37, 39), (38, 39)])
me_cube_005.attributes.new('sharp_edge', 'BOOLEAN', 'EDGE').data.foreach_set('value', [ (min(e.vertices), max(e.vertices)) in _k for e in me_cube_005.edges])
_uv = me_cube_005.uv_layers.new(name='UVMap')
_uv.uv.foreach_set('vector', [0.375, 0.0, 0.625, 0.0, 0.625, 0.25, 0.375, 0.25, 0.375, 0.25, 0.625, 0.25, 0.625, 0.5, 0.375, 0.5, 0.625, 0.0, 0.375, 0.0, 0.375, 0.0, 0.625, 0.0, 0.125, 0.5, 0.375, 0.5, 0.375, 0.75, 0.125, 0.75, 0.625, 0.5, 0.875, 0.5, 0.875, 0.75, 0.625, 0.75, 0.625, 0.5, 0.625, 0.75, 0.375, 0.75, 0.375, 0.5, 0.625, 0.0, 0.375, 0.0, 0.375, 0.0, 0.625, 0.0, 0.625, 0.75, 0.875, 0.75, 0.875, 0.75, 0.625, 0.75, 0.625, 0.75, 0.875, 0.75, 0.875, 0.75, 0.625, 0.75, 0.375, 0.75, 0.625, 0.75, 0.625, 0.75, 0.375, 0.75, 0.125, 0.75, 0.375, 0.75, 0.375, 0.75, 0.125, 0.75, 0.625, 0.0, 0.375, 0.0, 0.375, 0.75, 0.625, 0.75, 0.625, 0.0, 0.375, 0.0, 0.375, 0.0, 0.625, 0.0, 0.375, 0.75, 0.375, 0.75, 0.375, 0.75, 0.375, 0.75, 0.125, 0.75, 0.375, 0.75, 0.375, 0.75, 0.125, 0.75, 0.375, 0.75, 0.375, 0.75, 0.375, 0.75, 0.375, 0.75, 0.375, 0.75, 0.625, 0.75, 0.625, 0.75, 0.375, 0.75, 0.625, 0.75, 0.625, 0.75, 0.625, 0.75, 0.625, 0.75, 0.625, 0.75, 0.375, 0.75, 0.375, 0.75, 0.625, 0.75, 0.375, 0.75, 0.625, 0.75, 0.625, 0.75, 0.375, 0.75, 0.375, 0.75, 0.625, 0.75, 0.625, 0.75, 0.375, 0.75, 0.375, 0.75, 0.375, 0.75, 0.375, 0.75, 0.375, 0.75, 0.625, 0.75, 0.375, 0.75, 0.375, 0.75, 0.625, 0.75, 0.625, 0.75, 0.625, 0.75, 0.625, 0.75, 0.625, 0.75])
me_cube_005.materials.append(mat_knob1)
me_cube_005.use_remesh_fix_poles = True
me_cube_005.use_remesh_preserve_attributes = False
me_cube_005.update()
me_cube_005.normals_split_custom_set([tuple(v) for v in zip(*[iter([-1.0, 0.0, 0.0, -1.0, 0.0, 0.0, -1.0, 0.0, 0.0, -1.0, 0.0, 0.0, 0.0, 1.0, 0.0, 0.0, 1.0, 0.0, 0.0, 1.0, 0.0, 0.0, 1.0, 0.0, 0.0, 0.0, 0.0, 0.0, 0.0, 0.0, 0.0, 0.0, 0.0, 0.0, 0.0, 0.0, 0.0, 0.0, -1.0, 0.0, 0.0, -1.0, 0.0, 0.0, -1.0, 0.0, 0.0, -1.0, 0.0, 0.0, 1.0, 0.0, 0.0, 1.0, 0.0, 0.0, 0.0, 0.0, 0.0, 0.0, 1.0, 0.0, 0.0, 1.0, 0.0, 0.0, 1.0, 0.0, 0.0, 1.0, 0.0, 0.0, 0.0, 0.0, 0.0, 0.0, 0.0, 0.0, 0.0, 0.0, 0.0, 0.0, 0.0, 0.0, 0.0, 0.0, 1.0, 0.0, 0.0, 0.0, 0.0, 0.0, 1.0, 0.0, 0.0, 0.0, 0.0, 0.0, 0.0, 0.0, 0.0, 0.0, 0.0, 0.0, 0.0, 0.0, 0.0, 1.0, 0.0, 0.0, 0.0, 0.0, 0.0, 0.0, 0.0, 0.0, 1.0, 0.0, 0.0, 1.0, 0.0, 0.0, 0.0, 0.0, 0.0, 0.0, 0.0, 0.0, 1.0, 0.0, 0.0, 0.0, 0.0, -1.0, 0.0, 0.0, -1.0, 0.0, 0.0, -1.0, 0.0, 0.0, -1.0, 0.0, -1.0, 0.0, 0.0, -1.0, 0.0, 0.0, -1.0, 0.0, 0.0, -1.0, 0.0, 0.0, 0.0, 0.0, 0.0, 0.0, 0.0, 1.0, 0.0, 0.0, 0.0, 0.0, 0.0, 0.0, 0.0, 0.0, -1.0, 0.0, 0.0, -1.0, 0.0, 0.0, -1.0, 0.0, 0.0, -1.0, 0.0, 0.0, 1.0, 0.0, 0.0, 1.0, 0.0, 0.0, 1.0, 0.0, 0.0, 1.0, 0.0, 1.0, 0.0, 0.0, 1.0, 0.0, 0.0, 1.0, 0.0, 0.0, 1.0, 0.0, 0.0, 0.0, 1.0, 0.0, 0.0, 0.0, 0.0, 0.0, 0.0, 0.0, 0.0, 0.0, 0.0, 0.0, 0.0, 0.0, 0.0, 0.0, 0.0, 0.0, 0.0, 0.0, 0.0, 0.0, 0.0, 0.0, 1.0, 0.0, 0.0, 1.0, 0.0, 0.0, 0.0, 0.0, 0.0, 0.0, 1.0, 0.0, 0.0, 1.0, 0.0, 0.0, 1.0, 0.0, 0.0, 1.0, 0.0, 0.0, 0.0, 0.0, -1.0, 0.0, 0.0, -1.0, 0.0, 0.0, -1.0, 0.0, 0.0, -1.0, 0.0, -1.0, 0.0, 0.0, -1.0, 0.0, 0.0, -1.0, 0.0, 0.0, -1.0, 0.0, 0.0, 0.0, 0.0, 0.0, 0.0, 0.0, 0.0, 0.0, 1.0, 0.0, 0.0, 1.0])] * 3)])
me_plane = bpy.data.meshes.new('Plane')
me_plane.from_pydata([(-0.2919, -0.8469, 0.01613), (-0.2919, 0.7271, 0.01613), (0.2919, 0.7271, 0.01613), (0.2919, -0.8469, 0.01613), (-0.4614, 0.8956, 0.01613), (-0.4614, -1.015, 0.01613), (0.4614, -1.015, 0.01613), (0.4614, 0.8956, 0.01613), (-0.2919, 0.7271, 0.01613), (-0.2919, -0.8469, 0.01613), (0.2919, -0.8469, 0.01613), (0.2919, 0.7271, 0.01613), (0.2919, -0.8469, 0.01613), (-0.2919, -0.8469, 0.01613), (0.2919, 0.7271, 0.01613), (-0.2919, 0.7271, 0.01613), (-0.2919, -0.8469, 0.01613), (-0.4614, -1.015, 0.01613), (0.2919, 0.7271, 0.01613), (0.4614, 0.8956, 0.01613), (0.4614, -1.015, 0.01613), (-0.4614, 0.8956, 0.01613), (-0.2919, 0.7271, 0.01613), (0.2919, -0.8469, 0.01613), (0.2919, -0.8469, -0.07327), (-0.2919, -0.8469, -0.07327), (0.2919, 0.7271, -0.07327), (-0.2919, 0.7271, -0.07327), (0.2919, 0.7271, 0.01613), (0.4614, 0.8956, 0.01613), (-0.4614, 0.8956, 0.01613), (-0.2919, 0.7271, 0.01613), (-0.4614, -1.015, 0.01613), (-0.4911, -1.024, 0.01613), (0.4614, 0.8956, 0.01613), (0.4911, -1.024, 0.01613), (-0.4614, 0.8956, 0.01613), (0.4614, -1.015, 0.01613), (-0.4614, -1.015, 0.01613), (-0.4911, -1.024, 0.01613), (0.4911, -1.024, 0.01613), (0.4614, -1.015, 0.01613), (0.4614, 0.8956, 0.01613), (-0.4614, 0.8956, 0.01613), (0.2919, 0.7271, 0.01613), (0.4614, 0.8956, 0.01613), (-0.4614, 0.8956, 0.01613), (-0.2919, 0.7271, 0.01613), (-0.4614, 0.8956, -0.1042), (0.4614, 0.8956, -0.1042), (-0.4614, -1.015, -0.1042), (0.4614, -1.015, -0.1042)], [], [(9, 10, 3, 0), (0, 3, 12, 13), (5, 4, 36, 32), (2, 1, 15, 14), (10, 9, 16, 23), (11, 8, 1, 2), (8, 9, 0, 1), (4, 7, 34, 36), (1, 0, 13, 15), (11, 10, 23, 18), (10, 11, 2, 3), (14, 15, 27, 26), (19, 21, 30, 29), (17, 20, 23, 16), (16, 22, 21, 17), (18, 23, 20, 19), (9, 8, 22, 16), (4, 5, 17, 21), (5, 6, 20, 17), (8, 11, 18, 22), (3, 2, 14, 12), (6, 7, 19, 20), (7, 4, 21, 19), (25, 24, 26, 27), (15, 13, 25, 27), (13, 12, 24, 25), (12, 14, 26, 24), (29, 30, 46, 45), (18, 19, 29, 28), (21, 22, 31, 30), (22, 18, 28, 31), (32, 36, 43, 38), (7, 6, 37, 34), (6, 5, 32, 37), (36, 34, 42, 43), (34, 37, 41, 42), (47, 44, 45, 46), (30, 31, 47, 46), (28, 29, 45, 44), (31, 28, 44, 47), (37, 32, 50, 51), (51, 50, 48, 49), (43, 48, 50, 38), (46, 45, 49, 48), (42, 41, 51, 49)])
me_plane.polygons.foreach_set('use_smooth', [True] * 45)
_k = set([(12, 13), (12, 14), (12, 24), (13, 15), (13, 25), (14, 15), (14, 26), (15, 27), (24, 25), (24, 26), (25, 27), (26, 27), (32, 36), (32, 37), (36, 43), (38, 43), (41, 42), (48, 49), (48, 50), (49, 51), (50, 51)])
me_plane.attributes.new('sharp_edge', 'BOOLEAN', 'EDGE').data.foreach_set('value', [ (min(e.vertices), max(e.vertices)) in _k for e in me_plane.edges])
_uv = me_plane.uv_layers.new(name='UVMap')
_uv.uv.foreach_set('vector', [0.0, 0.4741, 1.0, 0.4741, 1.0, 0.4741, 0.0, 0.4741, 0.0, 0.4741, 1.0, 0.4741, 1.0, 0.4741, 0.0, 0.4741, 0.0, 0.4375, 0.0, 0.5486, 0.0, 0.5486, 0.0, 0.4375, 1.0, 0.5111, 0.0, 0.5111, 0.0, 0.5111, 1.0, 0.5111, 1.0, 0.4741, 0.0, 0.4741, 0.0, 0.4741, 1.0, 0.4741, 1.0, 0.5111, 0.0, 0.5111, 0.0, 0.5111, 1.0, 0.5111, 0.0, 0.5111, 0.0, 0.4741, 0.0, 0.4741, 0.0, 0.5111, 0.0, 0.5486, 1.0, 0.5486, 1.0, 0.5486, 0.0, 0.5486, 0.0, 0.5111, 0.0, 0.4741, 0.0, 0.4741, 0.0, 0.5111, 1.0, 0.5111, 1.0, 0.4741, 1.0, 0.4741, 1.0, 0.5111, 1.0, 0.4741, 1.0, 0.5111, 1.0, 0.5111, 1.0, 0.4741, 1.0, 0.5111, 0.0, 0.5111, 0.0, 0.5111, 1.0, 0.5111, 1.0, 0.5486, 0.0, 0.5486, 0.0, 0.5486, 1.0, 0.5486, 0.0, 0.4375, 1.0, 0.4375, 1.0, 0.4741, 0.0, 0.4741, 0.0, 0.4741, 0.0, 0.5111, 0.0, 0.5486, 0.0, 0.4375, 1.0, 0.5111, 1.0, 0.4741, 1.0, 0.4375, 1.0, 0.5486, 0.0, 0.4741, 0.0, 0.5111, 0.0, 0.5111, 0.0, 0.4741, 0.0, 0.5486, 0.0, 0.4375, 0.0, 0.4375, 0.0, 0.5486, 0.0, 0.4375, 1.0, 0.4375, 1.0, 0.4375, 0.0, 0.4375, 0.0, 0.5111, 1.0, 0.5111, 1.0, 0.5111, 0.0, 0.5111, 1.0, 0.4741, 1.0, 0.5111, 1.0, 0.5111, 1.0, 0.4741, 1.0, 0.4375, 1.0, 0.5486, 1.0, 0.5486, 1.0, 0.4375, 1.0, 0.5486, 0.0, 0.5486, 0.0, 0.5486, 1.0, 0.5486, 0.0, 0.4741, 1.0, 0.4741, 1.0, 0.5111, 0.0, 0.5111, 0.0, 0.5111, 0.0, 0.4741, 0.0, 0.4741, 0.0, 0.5111, 0.0, 0.4741, 1.0, 0.4741, 1.0, 0.4741, 0.0, 0.4741, 1.0, 0.4741, 1.0, 0.5111, 1.0, 0.5111, 1.0, 0.4741, 1.0, 0.5486, 0.0, 0.5486, 0.0, 0.5486, 1.0, 0.5486, 1.0, 0.5111, 1.0, 0.5486, 1.0, 0.5486, 1.0, 0.5111, 0.0, 0.5486, 0.0, 0.5111, 0.0, 0.5111, 0.0, 0.5486, 0.0, 0.5111, 1.0, 0.5111, 1.0, 0.5111, 0.0, 0.5111, 0.0, 0.4375, 0.0, 0.5486, 0.0, 0.5486, 0.0, 0.4375, 1.0, 0.5486, 1.0, 0.4375, 1.0, 0.4375, 1.0, 0.5486, 1.0, 0.4375, 0.0, 0.4375, 0.0, 0.4375, 1.0, 0.4375, 0.0, 0.5486, 1.0, 0.5486, 1.0, 0.5486, 0.0, 0.5486, 1.0, 0.5486, 1.0, 0.4375, 1.0, 0.4375, 1.0, 0.5486, 0.0, 0.5111, 1.0, 0.5111, 1.0, 0.5486, 0.0, 0.5486, 0.0, 0.5486, 0.0, 0.5111, 0.0, 0.5111, 0.0, 0.5486, 1.0, 0.5111, 1.0, 0.5486, 1.0, 0.5486, 1.0, 0.5111, 0.0, 0.5111, 1.0, 0.5111, 1.0, 0.5111, 0.0, 0.5111, 1.0, 0.4375, 0.0, 0.4375, 0.0, 0.4375, 1.0, 0.4375, 1.0, 0.4375, 0.0, 0.4375, 0.0, 0.5486, 1.0, 0.5486, 0.0, 0.5486, 0.0, 0.5486, 0.0, 0.4375, 0.0, 0.4375, 0.0, 0.5486, 1.0, 0.5486, 1.0, 0.5486, 0.0, 0.5486, 1.0, 0.5486, 1.0, 0.4375, 1.0, 0.4375, 1.0, 0.5486])
me_plane.materials.append(mat_door)
me_plane.use_remesh_fix_poles = True
me_plane.use_remesh_preserve_attributes = False
me_plane.update()
me_plane.normals_split_custom_set([tuple(v) for v in zip(*[iter([0.0, 0.0, 1.0, 0.0, 0.0, 1.0, 0.0, 0.0, 1.0, 0.0, 0.0, 1.0, 0.0, 0.0, 1.0, 0.0, 0.0, 1.0, 0.0, 0.0, 1.0, 0.0, 0.0, 1.0, 0.0, 0.0, 1.0, 0.0, 0.0, 1.0, 0.0, 0.0, 1.0, 0.0, 0.0, 1.0, 0.0, 0.0, 1.0, 0.0, 0.0, 1.0, 0.0, 0.0, 1.0, 0.0, 0.0, 1.0, 0.0, 0.0, 1.0, 0.0, 0.0, 1.0, -5.293e-10, -3.506e-08, 1.0, -5.293e-10, -3.506e-08, 1.0, 0.0, 0.0, 1.0, 0.0, 0.0, 1.0, 0.0, 0.0, 1.0, 0.0, 0.0, 1.0, 0.0, 0.0, 1.0, 0.0, 0.0, 1.0, 0.0, 0.0, 1.0, 0.0, 0.0, 1.0, 0.0, 0.0, 1.0, 0.0, 0.0, 1.0, 0.0, 0.0, 1.0, 0.0, 0.0, 1.0, 0.0, 0.0, 1.0, 0.0, 0.0, 1.0, 0.0, 0.0, 1.0, 0.0, 0.0, 1.0, 0.0, 0.0, 1.0, 0.0, 0.0, 1.0, -5.293e-10, -3.506e-08, 1.0, 0.0, -1.981e-08, 1.0, 0.0, 0.0, 1.0, 0.0, 0.0, 1.0, 0.0, 0.0, 1.0, 0.0, 0.0, 1.0, 6.126e-07, -1.0, 0.0, 6.126e-07, -1.0, 0.0, 6.126e-07, -1.0, 0.0, 6.126e-07, -1.0, 0.0, 0.0, -8.104e-09, 1.0, 0.0, -8.104e-09, 1.0, 0.0, 0.0, 1.0, 0.0, 0.0, 1.0, -2.925e-10, -1.95e-08, 1.0, -2.925e-10, -1.95e-08, 1.0, -5.293e-10, -3.506e-08, 1.0, -5.293e-10, -3.506e-08, 1.0, -5.293e-10, -3.506e-08, 1.0, 0.0, -1.981e-08, 1.0, 0.0, -8.104e-09, 1.0, -2.925e-10, -1.95e-08, 1.0, 0.0, -1.981e-08, 1.0, -5.293e-10, -3.506e-08, 1.0, -2.925e-10, -1.95e-08, 1.0, 0.0, -8.104e-09, 1.0, 0.0, 0.0, 1.0, 0.0, 0.0, 1.0, 0.0, -1.981e-08, 1.0, -5.293e-10, -3.506e-08, 1.0, 0.0, 0.0, 1.0, 0.0, 0.0, 1.0, -2.925e-10, -1.95e-08, 1.0, 0.0, -8.104e-09, 1.0, 0.0, 0.0, 1.0, 0.0, 0.0, 1.0, -2.925e-10, -1.95e-08, 1.0, -2.925e-10, -1.95e-08, 1.0, 0.0, 0.0, 1.0, 0.0, 0.0, 1.0, 0.0, -1.981e-08, 1.0, 0.0, -1.981e-08, 1.0, 0.0, 0.0, 1.0, 0.0, 0.0, 1.0, 0.0, 0.0, 1.0, 0.0, 0.0, 1.0, 0.0, 0.0, 1.0, 0.0, 0.0, 1.0, 0.0, -8.104e-09, 1.0, -2.925e-10, -1.95e-08, 1.0, 0.0, 0.0, 1.0, 0.0, 0.0, 1.0, 0.0, -8.104e-09, 1.0, 0.0, -8.104e-09, 1.0, 3.918e-09, -6.627e-08, 1.0, 3.918e-09, -6.627e-08, 1.0, 3.918e-09, -6.627e-08, 1.0, 3.918e-09, -6.627e-08, 1.0, 1.0, -8.659e-09, 0.0, 1.0, -8.659e-09, 0.0, 1.0, -8.659e-09, 0.0, 1.0, -8.659e-09, 0.0, -8.168e-07, 1.0, 0.0, -8.168e-07, 1.0, 0.0, -8.168e-07, 1.0, 0.0, -8.168e-07, 1.0, 0.0, -1.0, 4.578e-09, 0.0, -1.0, 4.578e-09, 0.0, -1.0, 4.578e-09, 0.0, -1.0, 4.578e-09, 0.0, 0.0, 0.0, 1.0, 0.0, 0.0, 1.0, 0.0, -8.814e-09, 1.0, 0.0, -8.814e-09, 1.0, 0.0, -1.981e-08, 1.0, 0.0, -8.104e-09, 1.0, 0.0, 0.0, 1.0, 0.0, 0.0, 1.0, 0.0, -8.104e-09, 1.0, 0.0, -1.981e-08, 1.0, 0.0, 0.0, 1.0, 0.0, 0.0, 1.0, 0.0, -1.981e-08, 1.0, 0.0, -1.981e-08, 1.0, 0.0, 0.0, 1.0, 0.0, 0.0, 1.0, 0.0, 0.0, 1.0, 0.0, 0.0, 1.0, 0.0, 0.0, 1.0, 0.0, 0.0, 1.0, 0.0, 0.0, 1.0, 0.0, 0.0, 1.0, 0.0, 0.0, 1.0, 0.0, 0.0, 1.0, 0.0, 0.0, 1.0, 0.0, 0.0, 1.0, 0.0, 0.0, 1.0, 0.0, 0.0, 1.0, 0.0, 0.0, 1.0, 0.0, 0.0, 1.0, 0.0, 0.0, 1.0, 0.0, 0.0, 1.0, 0.0, 0.0, 1.0, 0.0, 0.0, 1.0, 0.0, 0.0, 1.0, 0.0, 0.0, 1.0, 0.0, -1.896e-08, 1.0, 0.0, -1.896e-08, 1.0, 0.0, -8.814e-09, 1.0, 0.0, -8.814e-09, 1.0, 0.0, 0.0, 1.0, 0.0, 0.0, 1.0, 0.0, -1.896e-08, 1.0, 0.0, -8.814e-09, 1.0, 0.0, 0.0, 1.0, 0.0, 0.0, 1.0, 0.0, -8.814e-09, 1.0, 0.0, -1.896e-08, 1.0, 0.0, 0.0, 1.0, 0.0, 0.0, 1.0, 0.0, -1.896e-08, 1.0, 0.0, -1.896e-08, 1.0, 2.583e-07, -1.0, 0.0, 2.583e-07, -1.0, 0.0, 2.583e-07, -1.0, 0.0, 2.583e-07, -1.0, 0.0, 0.0, 7.018e-08, -1.0, 0.0, 7.018e-08, -1.0, 0.0, 7.018e-08, -1.0, 0.0, 7.018e-08, -1.0, -1.0, 0.0, 0.0, -1.0, 0.0, 0.0, -1.0, 0.0, 0.0, -1.0, 0.0, 0.0, 0.0, 1.0, 0.0, 0.0, 1.0, 0.0, 0.0, 1.0, 0.0, 0.0, 1.0, 0.0, 1.0, 6.284e-09, 0.0, 1.0, 6.284e-09, 0.0, 1.0, 6.284e-09, 0.0, 1.0, 6.284e-09, 0.0])] * 3)])
me_plane_001 = bpy.data.meshes.new('Plane.001')
me_plane_001.from_pydata([(-0.4126, -1.356, 0.01032), (0.5103, -1.356, 0.01032), (0.5103, 0.5555, 0.01032), (-0.4126, 0.5555, 0.01032), (-0.4126, 0.5555, -0.11), (0.5103, 0.5555, -0.11), (-0.4126, -1.356, -0.11), (0.5103, -1.356, -0.11), (0.6103, -1.356, -0.11), (0.6103, 0.5555, -0.11), (0.6103, -1.356, 0.01032), (0.6103, 0.5555, 0.01032), (0.5103, 0.6555, 0.01032), (-0.4126, 0.6555, 0.01032), (0.5103, 0.6555, -0.11), (-0.4126, 0.6555, -0.11), (-0.5126, -1.356, -0.11), (-0.5126, 0.5555, -0.11), (-0.5126, -1.356, 0.01032), (-0.5126, 0.5555, 0.01032), (-0.5126, 0.5555, 0.01032), (-0.5126, 0.5555, -0.11), (-0.5126, 0.6555, 0.01032), (-0.5126, 0.6555, -0.11), (0.6103, 0.5555, 0.01032), (0.6103, 0.5555, -0.11), (0.6103, 0.6555, 0.01032), (0.6103, 0.6555, -0.11), (-0.5126, -1.356, -0.11), (-0.5126, 0.5555, -0.11), (-0.5126, -1.356, 0.01032), (-0.5126, 0.5555, 0.01032), (0.5103, 0.5555, 0.1139), (-0.4126, 0.5555, 0.1139), (0.5103, -1.356, 0.1139), (-0.4126, -1.356, 0.1139), (0.6103, -1.356, 0.1139), (0.6103, 0.5555, 0.1139), (0.5103, 0.6555, 0.1139), (-0.4126, 0.6555, 0.1139), (-0.5126, -1.356, 0.1139), (-0.5126, 0.5555, 0.1139), (-0.5126, 0.6555, 0.1139), (-0.5126, 0.5555, 0.1139), (0.6103, 0.6555, 0.1139), (0.6103, 0.5555, 0.1139)], [], [(0, 3, 33, 35), (4, 6, 16, 17), (4, 3, 31, 29), (1, 7, 8, 10), (26, 12, 38, 44), (7, 5, 9, 8), (11, 2, 32, 37), (5, 4, 15, 14), (19, 17, 29, 31), (6, 0, 18, 16), (2, 1, 34, 32), (2, 24, 45, 32), (15, 4, 21, 23), (5, 14, 27, 25), (5, 7, 1, 2), (4, 3, 0, 6), (5, 2, 12, 14), (3, 4, 15, 13), (3, 2, 5, 4), (2, 5, 25, 24), (18, 19, 31, 30), (16, 18, 30, 28), (17, 16, 28, 29), (14, 12, 26, 27), (13, 15, 23, 22), (25, 27, 26, 24), (22, 23, 29, 31), (10, 8, 25, 24), (29, 28, 30, 31), (13, 12, 14, 15), (38, 32, 45, 44), (32, 34, 36, 37), (33, 32, 38, 39), (35, 33, 41, 40), (33, 39, 42, 43), (13, 22, 42, 39), (20, 3, 33, 43), (3, 2, 32, 33), (1, 10, 36, 34), (3, 19, 41, 33), (12, 13, 39, 38), (18, 0, 35, 40), (10, 11, 37, 36), (22, 20, 43, 42), (19, 18, 40, 41), (24, 26, 44, 45)])
me_plane_001.polygons.foreach_set('use_smooth', [True] * 46)
_k = set([(0, 6), (0, 35), (1, 7), (1, 34), (2, 32), (3, 33), (4, 6), (5, 7), (5, 25), (6, 16), (7, 8), (8, 10), (10, 36), (11, 37), (14, 15), (14, 27), (15, 23), (16, 17), (16, 18), (17, 29), (18, 19), (18, 40), (19, 41), (20, 43), (22, 23), (22, 42), (24, 25), (24, 45), (25, 27), (26, 27), (26, 44), (28, 29), (28, 30), (29, 31), (30, 31), (32, 33), (32, 34), (32, 37), (32, 45), (33, 35), (33, 41), (33, 43), (34, 36), (35, 40), (36, 37), (38, 39), (38, 44), (39, 42), (40, 41), (42, 43), (44, 45)])
me_plane_001.attributes.new('sharp_edge', 'BOOLEAN', 'EDGE').data.foreach_set('value', [ (min(e.vertices), max(e.vertices)) in _k for e in me_plane_001.edges])
_uv = me_plane_001.uv_layers.new(name='UVMap')
_uv.uv.foreach_set('vector', [0.0, 0.0, 0.0, 0.0, 0.0, 0.0, 0.0, 0.0, 0.0, 0.5486, 0.0, 0.4375, 0.0, 0.4375, 0.0, 0.5486, 0.0, 0.5486, 0.0, 0.0, 0.0, 0.0, 0.0, 0.0, 1.0, 0.4375, 1.0, 0.4375, 1.0, 0.4375, 1.0, 0.4375, 1.0, 0.5486, 1.0, 0.5486, 1.0, 0.5486, 1.0, 0.5486, 1.0, 0.4375, 1.0, 0.5486, 1.0, 0.5486, 1.0, 0.4375, 0.0, 0.0, 0.0, 0.0, 0.0, 0.0, 0.0, 0.0, 1.0, 0.5486, 0.0, 0.5486, 0.0, 0.5486, 1.0, 0.5486, 0.0, 0.0, 0.0, 0.0, 0.0, 0.0, 0.0, 0.0, 0.0, 0.4375, 0.0, 0.4375, 0.0, 0.4375, 0.0, 0.4375, 0.0, 0.0, 0.0, 0.0, 0.0, 0.0, 0.0, 0.0, 0.0, 0.0, 1.0, 0.5486, 1.0, 0.5486, 0.0, 0.0, 0.0, 0.5486, 0.0, 0.5486, 0.0, 0.5486, 0.0, 0.5486, 1.0, 0.5486, 1.0, 0.5486, 1.0, 0.5486, 1.0, 0.5486, 1.0, 0.5486, 1.0, 0.4375, 0.0, 0.0, 0.0, 0.0, 0.0, 0.5486, 0.0, 0.0, 0.0, 0.0, 0.0, 0.4375, 1.0, 0.5486, 0.0, 0.0, 1.0, 0.5486, 1.0, 0.5486, 0.0, 0.0, 0.0, 0.5486, 0.0, 0.5486, 0.0, 0.5486, 0.0, 0.5486, 1.0, 0.5486, 1.0, 0.5486, 0.0, 0.5486, 0.0, 0.0, 1.0, 0.5486, 1.0, 0.5486, 1.0, 0.5486, 0.0, 0.0, 0.0, 0.0, 0.0, 0.0, 0.0, 0.0, 0.0, 0.4375, 0.0, 0.4375, 0.0, 0.4375, 0.0, 0.4375, 0.0, 0.5486, 0.0, 0.4375, 0.0, 0.4375, 0.0, 0.5486, 1.0, 0.5486, 1.0, 0.5486, 1.0, 0.5486, 1.0, 0.5486, 0.0, 0.5486, 0.0, 0.5486, 0.0, 0.5486, 0.0, 0.5486, 1.0, 0.5486, 1.0, 0.5486, 1.0, 0.5486, 1.0, 0.5486, 0.0, 0.5486, 0.0, 0.5486, 0.0, 0.0, 0.0, 0.0, 1.0, 0.4375, 1.0, 0.4375, 1.0, 0.5486, 1.0, 0.5486, 0.0, 0.5486, 0.0, 0.4375, 0.0, 0.4375, 0.0, 0.0, 0.0, 0.5486, 1.0, 0.5486, 1.0, 0.5486, 0.0, 0.5486, 1.0, 0.5486, 1.0, 0.5486, 1.0, 0.5486, 1.0, 0.5486, 0.0, 0.0, 0.0, 0.0, 0.0, 0.0, 0.0, 0.0, 0.0, 0.5486, 1.0, 0.5486, 1.0, 0.5486, 0.0, 0.5486, 0.0, 0.0, 0.0, 0.0, 0.0, 0.0, 0.0, 0.0, 0.0, 0.5486, 0.0, 0.5486, 0.0, 0.5486, 0.0, 0.5486, 0.0, 0.5486, 0.0, 0.5486, 0.0, 0.5486, 0.0, 0.5486, 0.0, 0.0, 0.0, 0.0, 0.0, 0.0, 0.0, 0.0, 0.0, 0.5486, 1.0, 0.5486, 1.0, 0.5486, 0.0, 0.5486, 1.0, 0.4375, 1.0, 0.4375, 1.0, 0.4375, 1.0, 0.4375, 0.0, 0.0, 0.0, 0.0, 0.0, 0.0, 0.0, 0.0, 1.0, 0.5486, 0.0, 0.5486, 0.0, 0.5486, 1.0, 0.5486, 0.0, 0.4375, 0.0, 0.4375, 0.0, 0.4375, 0.0, 0.4375, 0.0, 0.0, 0.0, 0.0, 0.0, 0.0, 0.0, 0.0, 0.0, 0.0, 0.0, 0.0, 0.0, 0.0, 0.0, 0.0, 0.0, 0.0, 0.0, 0.0, 0.0, 0.0, 0.0, 0.0, 1.0, 0.5486, 1.0, 0.5486, 1.0, 0.5486, 1.0, 0.5486])
me_plane_001.materials.append(mat_door_border)
me_plane_001.use_remesh_fix_poles = True
me_plane_001.use_remesh_preserve_attributes = False
me_plane_001.update()
me_plane_001.normals_split_custom_set([tuple(v) for v in zip(*[iter([1.0, 1.368e-09, 0.0, 1.0, 1.368e-09, 0.0, 1.0, 2.737e-09, 0.0, 1.0, 2.737e-09, 0.0, 0.0, 7.018e-08, -1.0, 0.0, 7.018e-08, -1.0, 0.0, 7.018e-08, -1.0, 0.0, 7.018e-08, -1.0, 0.0, -1.0, 0.0, 0.0, -1.0, 0.0, 0.0, -1.0, 0.0, 0.0, -1.0, 0.0, 0.0, -1.0, 0.0, 0.0, -1.0, 0.0, 0.0, -1.0, 0.0, 0.0, -1.0, 0.0, 0.0, 1.0, 0.0, 0.0, 1.0, 0.0, 0.0, 1.0, 0.0, 0.0, 1.0, 0.0, 0.0, 7.018e-08, -1.0, 0.0, 7.018e-08, -1.0, 0.0, 7.018e-08, -1.0, 0.0, 7.018e-08, -1.0, 0.0, 1.0, 0.0, 0.0, 1.0, 0.0, 0.0, 1.0, 0.0, 0.0, 1.0, 0.0, 0.0, 0.0, -1.0, 0.0, 0.0, -1.0, 0.0, 0.0, -1.0, 0.0, 0.0, -1.0, 0.0, 0.0, 0.0, 0.0, 0.0, 0.0, 0.0, 0.0, 0.0, 0.0, 0.0, 0.0, 0.0, -1.0, 0.0, 0.0, -1.0, 0.0, 0.0, -1.0, 0.0, 0.0, -1.0, 0.0, -1.0, -6.472e-09, 0.0, -1.0, -6.472e-09, 0.0, -1.0, -6.955e-09, 0.0, -1.0, -6.955e-09, 0.0, 0.0, -1.0, 0.0, 0.0, -1.0, 0.0, 0.0, -1.0, 0.0, 0.0, -1.0, 0.0, 0.0, 0.0, -1.0, 0.0, 0.0, -1.0, 0.0, 0.0, -1.0, 0.0, 0.0, -1.0, 0.0, 0.0, -1.0, 0.0, 0.0, -1.0, 0.0, 0.0, -1.0, 0.0, 0.0, -1.0, -1.0, -5.989e-09, 0.0, -1.0, -5.989e-09, 0.0, -1.0, -6.472e-09, 0.0, -1.0, -6.472e-09, 0.0, 1.0, 0.0, 0.0, 1.0, 1.368e-09, 0.0, 1.0, 1.368e-09, 0.0, 1.0, 0.0, 0.0, -1.0, 0.0, 0.0, -1.0, 0.0, 0.0, -1.0, 0.0, 0.0, -1.0, 0.0, 0.0, 1.0, 0.0, 0.0, 1.0, 0.0, 0.0, 1.0, 0.0, 0.0, 1.0, 0.0, 0.0, 0.0, 1.0, 0.0, 0.0, 1.0, 0.0, 0.0, 1.0, 0.0, 0.0, 1.0, 0.0, 0.0, -1.0, 0.0, 0.0, -1.0, 0.0, 0.0, -1.0, 0.0, 0.0, -1.0, 0.0, 0.0, 0.0, 0.0, 0.0, 0.0, 0.0, 0.0, 0.0, 0.0, 0.0, 0.0, 0.0, 0.0, 0.0, 0.0, 0.0, 0.0, 0.0, 0.0, 0.0, 0.0, 0.0, 0.0, 0.0, 0.0, 0.0, 1.0, 0.0, 0.0, 0.0, 0.0, 0.0, 0.0, 0.0, 0.0, 1.0, 0.0, 1.0, 0.0, 0.0, 1.0, 0.0, 0.0, 1.0, 0.0, 0.0, 1.0, 0.0, 0.0, 1.0, 0.0, 0.0, 1.0, 0.0, 0.0, 1.0, 0.0, 0.0, 1.0, 0.0, 1.0, 0.0, 0.0, 1.0, 0.0, 0.0, 1.0, 0.0, 0.0, 1.0, 0.0, 0.0, -1.0, 0.0, 0.0, -1.0, 0.0, 0.0, -1.0, 0.0, 0.0, -1.0, 0.0, 0.0, 1.0, 0.0, 0.0, 1.0, 0.0, 0.0, 1.0, 0.0, 0.0, 1.0, 0.0, 0.0, -1.0, 7.364e-09, 0.0, -1.0, 7.364e-09, 0.0, -1.0, 7.364e-09, 0.0, -1.0, 7.364e-09, 0.0, 0.0, 1.0, 0.0, 0.0, 1.0, 0.0, 0.0, 1.0, 0.0, 0.0, 1.0, 0.0, 0.0, 0.0, 1.0, 0.0, 0.0, 1.0, 0.0, 0.0, 1.0, 0.0, 0.0, 1.0, 0.0, -7.018e-08, 1.0, 0.0, -7.018e-08, 1.0, 0.0, -7.018e-08, 1.0, 0.0, -7.018e-08, 1.0, 0.0, 0.0, 1.0, 0.0, 0.0, 1.0, 0.0, 0.0, 1.0, 0.0, 0.0, 1.0, 0.0, -7.018e-08, 1.0, 0.0, -7.018e-08, 1.0, 0.0, -7.018e-08, 1.0, 0.0, -7.018e-08, 1.0, 0.0, 0.0, 1.0, 0.0, 0.0, 1.0, 0.0, 0.0, 1.0, 0.0, 0.0, 1.0, 0.0, 1.0, 0.0, 0.0, 1.0, 0.0, 0.0, 1.0, 0.0, 0.0, 1.0, 0.0, 0.0, -1.0, 0.0, 0.0, -1.0, 0.0, 0.0, -1.0, 0.0, 0.0, -1.0, 0.0, 0.0, -1.0, 0.0, 0.0, -1.0, 0.0, 0.0, -1.0, 0.0, 0.0, -1.0, 0.0, 0.0, -1.0, 0.0, 0.0, -1.0, 0.0, 0.0, -1.0, 0.0, 0.0, -1.0, 0.0, 0.0, 1.0, 0.0, 0.0, 1.0, 0.0, 0.0, 1.0, 0.0, 0.0, 1.0, 0.0, 0.0, 1.0, 0.0, 0.0, 1.0, 0.0, 0.0, 1.0, 0.0, 0.0, 1.0, 0.0, 0.0, -1.0, 0.0, 0.0, -1.0, 0.0, 0.0, -1.0, 0.0, 0.0, -1.0, 0.0, 1.0, -5.705e-10, 0.0, 1.0, -5.705e-10, 0.0, 1.0, -5.705e-10, 0.0, 1.0, -5.705e-10, 0.0, -1.0, 0.0, 0.0, -1.0, 0.0, 0.0, -1.0, 0.0, 0.0, -1.0, 0.0, 0.0, -1.0, 8.552e-09, 0.0, -1.0, 8.552e-09, 0.0, -1.0, 8.552e-09, 0.0, -1.0, 8.552e-09, 0.0, 1.0, 0.0, 0.0, 1.0, 0.0, 0.0, 1.0, 0.0, 0.0, 1.0, 0.0, 0.0])] * 3)])

# ---- objects
ob_room = bpy.data.objects.new('Room', me_cube)
ob_light = bpy.data.objects.new('Light', light_light)
ob_camera = bpy.data.objects.new('Camera', cam_camera)
ob_window = bpy.data.objects.new('Window', me_cube_001)
ob_window_001 = bpy.data.objects.new('Window.001', me_cube_002)
ob_window_002 = bpy.data.objects.new('Window.002', me_cube_003)
ob_knob2 = bpy.data.objects.new('Knob2', me_cube_004)
ob_knob1 = bpy.data.objects.new('Knob1', me_cube_005)
ob_door = bpy.data.objects.new('Door', me_plane)
ob_door_border = bpy.data.objects.new('Door Border', me_plane_001)

# ---- transforms, parenting, visibility, modifiers, constraints
ob_room.location = (0.0, 0.0, 0.0)
ob_room.scale = (-9.296, -10.56, -0.1465)
ob_room.lock_rotations_4d = False
ob_room.empty_display_type = 'ARROWS'
ob_room.lineart.crease_threshold = 0.0
ob_light.location = (-0.4947, -3.016, 5.626)
ob_light.rotation_euler = (0.6503, 0.05522, 1.866)
ob_light.lock_rotations_4d = False
ob_light.empty_display_type = 'ARROWS'
ob_light.color = (0.0, 0.0, 0.0, 0.0)
ob_light.lineart.crease_threshold = 0.0
ob_camera.location = (7.359, -6.926, 4.958)
ob_camera.rotation_euler = (1.109, 0.0, 0.8149)
ob_camera.lock_rotations_4d = False
ob_camera.empty_display_type = 'ARROWS'
ob_camera.color = (0.0, 0.0, 0.0, 0.0)
ob_camera.display_type = 'WIRE'
ob_camera.lineart.crease_threshold = 0.0
ob_window.location = (8.975, 0.0, 5.28)
ob_window.scale = (0.09687, 10.04, 1.834)
ob_window.visible_shadow = False
ob_window_001.location = (-0.1388, -10.37, 5.15)
ob_window_001.rotation_euler = (0.0, -0.0, -4.712)
ob_window_001.scale = (0.08661, 8.979, 1.639)
ob_window_001.visible_shadow = False
ob_window_002.location = (-9.044, 0.0, 5.28)
ob_window_002.scale = (0.09687, 10.04, 1.834)
ob_window_002.visible_shadow = False
ob_knob2.parent = ob_door
ob_knob2.location = (-0.3798, 0.009863, 0.01613)
ob_knob2.rotation_euler = (-1.571, 0.0, 0.0)
ob_knob2.scale = (0.02913, 0.02913, 0.02913)
ob_knob2.color = (0.8, 0.8, 0.8, 1.0)
ob_knob1.parent = ob_door
ob_knob1.location = (-0.3824, 0.01516, 0.05197)
ob_knob1.rotation_euler = (-1.571, 0.0, 0.0)
ob_knob1.scale = (0.006606, 0.01224, 0.01224)
ob_knob1.color = (0.8, 0.8, 0.8, 1.0)
ob_door.location = (0.103, 9.921, 3.09)
ob_door.rotation_euler = (1.571, -0.0, 0.0)
ob_door.scale = (2.952, 2.96, 2.952)
ob_door.color = (0.8, 0.8, 0.8, 1.0)
ob_door_border.location = (-0.04104, 9.904, 4.1)
ob_door_border.rotation_euler = (1.571, -0.0, 0.0)
ob_door_border.scale = (2.962, 2.962, 2.962)
ob_door_border.color = (0.8, 0.8, 0.8, 1.0)

# ---- collection membership
col_collection.objects.link(ob_room)
col_collection.objects.link(ob_light)
col_collection.objects.link(ob_camera)
col_collection.objects.link(ob_window)
col_collection.objects.link(ob_window_001)
col_collection.objects.link(ob_window_002)
col_collection.objects.link(ob_knob2)
col_collection.objects.link(ob_knob1)
col_collection.objects.link(ob_door)
col_collection.objects.link(ob_door_border)

# ---- scene / render settings (as saved in the file)
scene.camera = ob_camera
scene.frame_start = 1; scene.frame_end = 250; scene.frame_set(2)
scene.render.engine = 'BLENDER_EEVEE_NEXT'
scene.render.fps = 30
scene.cycles.sampling_pattern = 'TABULATED_SOBOL'
scene.cycles.use_light_tree = False
scene.eevee.use_raytracing = True
scene.view_settings.view_transform = 'Filmic'
bpy.context.view_layer.update()
